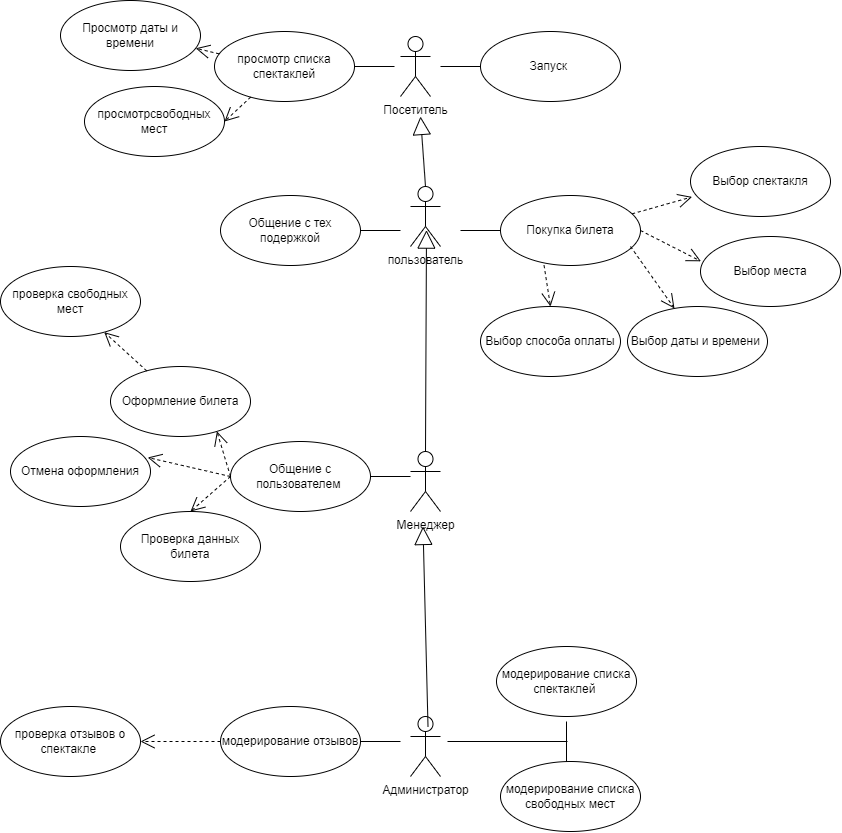

The diagram above was exported from draw.io. Its source (the exported page's mxGraphModel, read from the mxfile embedded in the PNG):
<mxGraphModel dx="1744" dy="914" grid="1" gridSize="10" guides="1" tooltips="1" connect="1" arrows="1" fold="1" page="1" pageScale="1" pageWidth="827" pageHeight="1169" math="0" shadow="0">
  <root>
    <mxCell id="0" />
    <mxCell id="1" parent="0" />
    <mxCell id="qCrueKStjACtTrVl-jaf-1" value="Посетитель" style="shape=umlActor;verticalLabelPosition=bottom;verticalAlign=top;html=1;" vertex="1" parent="1">
      <mxGeometry x="460" y="110" width="30" height="60" as="geometry" />
    </mxCell>
    <mxCell id="qCrueKStjACtTrVl-jaf-2" value="Запуск&amp;nbsp;" style="ellipse;whiteSpace=wrap;html=1;" vertex="1" parent="1">
      <mxGeometry x="540" y="105" width="140" height="70" as="geometry" />
    </mxCell>
    <mxCell id="qCrueKStjACtTrVl-jaf-3" value="просмотр списка спектаклей" style="ellipse;whiteSpace=wrap;html=1;" vertex="1" parent="1">
      <mxGeometry x="274" y="105" width="140" height="70" as="geometry" />
    </mxCell>
    <mxCell id="qCrueKStjACtTrVl-jaf-4" value="" style="line;strokeWidth=1;fillColor=none;align=left;verticalAlign=middle;spacingTop=-1;spacingLeft=3;spacingRight=3;rotatable=0;labelPosition=right;points=[];portConstraint=eastwest;strokeColor=inherit;" vertex="1" parent="1">
      <mxGeometry x="500" y="136" width="40" height="8" as="geometry" />
    </mxCell>
    <mxCell id="qCrueKStjACtTrVl-jaf-5" value="" style="line;strokeWidth=1;fillColor=none;align=left;verticalAlign=middle;spacingTop=-1;spacingLeft=3;spacingRight=3;rotatable=0;labelPosition=right;points=[];portConstraint=eastwest;strokeColor=inherit;" vertex="1" parent="1">
      <mxGeometry x="414" y="136" width="40" height="8" as="geometry" />
    </mxCell>
    <mxCell id="qCrueKStjACtTrVl-jaf-6" value="Просмотр даты и времени" style="ellipse;whiteSpace=wrap;html=1;" vertex="1" parent="1">
      <mxGeometry x="120" y="74" width="140" height="70" as="geometry" />
    </mxCell>
    <mxCell id="qCrueKStjACtTrVl-jaf-7" value="просмотрсвободных мест" style="ellipse;whiteSpace=wrap;html=1;" vertex="1" parent="1">
      <mxGeometry x="144" y="160" width="140" height="70" as="geometry" />
    </mxCell>
    <mxCell id="qCrueKStjACtTrVl-jaf-9" value="" style="endArrow=open;endSize=12;dashed=1;html=1;rounded=0;" edge="1" parent="1" source="qCrueKStjACtTrVl-jaf-3" target="qCrueKStjACtTrVl-jaf-6">
      <mxGeometry x="0.0186" width="160" relative="1" as="geometry">
        <mxPoint x="114" y="140" as="sourcePoint" />
        <mxPoint x="114" y="140" as="targetPoint" />
        <mxPoint as="offset" />
      </mxGeometry>
    </mxCell>
    <mxCell id="qCrueKStjACtTrVl-jaf-12" value="" style="endArrow=open;endSize=12;dashed=1;html=1;rounded=0;entryX=1;entryY=0.5;entryDx=0;entryDy=0;" edge="1" parent="1" source="qCrueKStjACtTrVl-jaf-3" target="qCrueKStjACtTrVl-jaf-7">
      <mxGeometry width="160" relative="1" as="geometry">
        <mxPoint x="246" y="193" as="sourcePoint" />
        <mxPoint x="305" y="200" as="targetPoint" />
      </mxGeometry>
    </mxCell>
    <mxCell id="qCrueKStjACtTrVl-jaf-13" value="пользователь&lt;br&gt;" style="shape=umlActor;verticalLabelPosition=bottom;verticalAlign=top;html=1;" vertex="1" parent="1">
      <mxGeometry x="470" y="260" width="30" height="60" as="geometry" />
    </mxCell>
    <mxCell id="qCrueKStjACtTrVl-jaf-14" value="" style="endArrow=block;endSize=16;endFill=0;html=1;rounded=0;exitX=0.5;exitY=0;exitDx=0;exitDy=0;exitPerimeter=0;" edge="1" parent="1" source="qCrueKStjACtTrVl-jaf-13">
      <mxGeometry width="160" relative="1" as="geometry">
        <mxPoint x="470" y="190" as="sourcePoint" />
        <mxPoint x="480" y="190" as="targetPoint" />
      </mxGeometry>
    </mxCell>
    <mxCell id="qCrueKStjACtTrVl-jaf-16" value="Покупка билета" style="ellipse;whiteSpace=wrap;html=1;" vertex="1" parent="1">
      <mxGeometry x="560" y="269" width="140" height="70" as="geometry" />
    </mxCell>
    <mxCell id="qCrueKStjACtTrVl-jaf-17" value="" style="line;strokeWidth=1;fillColor=none;align=left;verticalAlign=middle;spacingTop=-1;spacingLeft=3;spacingRight=3;rotatable=0;labelPosition=right;points=[];portConstraint=eastwest;strokeColor=inherit;" vertex="1" parent="1">
      <mxGeometry x="520" y="297" width="40" height="14" as="geometry" />
    </mxCell>
    <mxCell id="qCrueKStjACtTrVl-jaf-18" value="Выбор спектакля&lt;br&gt;" style="ellipse;whiteSpace=wrap;html=1;" vertex="1" parent="1">
      <mxGeometry x="750" y="220" width="140" height="70" as="geometry" />
    </mxCell>
    <mxCell id="qCrueKStjACtTrVl-jaf-19" value="Выбор даты и времени&amp;nbsp;" style="ellipse;whiteSpace=wrap;html=1;" vertex="1" parent="1">
      <mxGeometry x="687" y="380" width="140" height="70" as="geometry" />
    </mxCell>
    <mxCell id="qCrueKStjACtTrVl-jaf-20" value="Выбор места&lt;br&gt;" style="ellipse;whiteSpace=wrap;html=1;" vertex="1" parent="1">
      <mxGeometry x="760" y="310" width="140" height="70" as="geometry" />
    </mxCell>
    <mxCell id="qCrueKStjACtTrVl-jaf-21" value="" style="endArrow=open;endSize=12;dashed=1;html=1;rounded=0;entryX=0.011;entryY=0.72;entryDx=0;entryDy=0;entryPerimeter=0;" edge="1" parent="1" source="qCrueKStjACtTrVl-jaf-16" target="qCrueKStjACtTrVl-jaf-18">
      <mxGeometry width="160" relative="1" as="geometry">
        <mxPoint x="730" y="290" as="sourcePoint" />
        <mxPoint x="890" y="290" as="targetPoint" />
      </mxGeometry>
    </mxCell>
    <mxCell id="qCrueKStjACtTrVl-jaf-23" value="" style="endArrow=open;endSize=12;dashed=1;html=1;rounded=0;entryX=0.003;entryY=0.354;entryDx=0;entryDy=0;entryPerimeter=0;exitX=1;exitY=0.5;exitDx=0;exitDy=0;" edge="1" parent="1" source="qCrueKStjACtTrVl-jaf-16" target="qCrueKStjACtTrVl-jaf-20">
      <mxGeometry width="160" relative="1" as="geometry">
        <mxPoint x="730" y="290" as="sourcePoint" />
        <mxPoint x="840" y="340.02" as="targetPoint" />
      </mxGeometry>
    </mxCell>
    <mxCell id="qCrueKStjACtTrVl-jaf-25" value="" style="endArrow=open;endSize=12;dashed=1;html=1;rounded=0;" edge="1" parent="1" target="qCrueKStjACtTrVl-jaf-19">
      <mxGeometry width="160" relative="1" as="geometry">
        <mxPoint x="690" y="320" as="sourcePoint" />
        <mxPoint x="850" y="320" as="targetPoint" />
      </mxGeometry>
    </mxCell>
    <mxCell id="qCrueKStjACtTrVl-jaf-26" value="Общение с тех подержкой" style="ellipse;whiteSpace=wrap;html=1;" vertex="1" parent="1">
      <mxGeometry x="280" y="269" width="140" height="70" as="geometry" />
    </mxCell>
    <mxCell id="qCrueKStjACtTrVl-jaf-28" value="" style="line;strokeWidth=1;fillColor=none;align=left;verticalAlign=middle;spacingTop=-1;spacingLeft=3;spacingRight=3;rotatable=0;labelPosition=right;points=[];portConstraint=eastwest;strokeColor=inherit;" vertex="1" parent="1">
      <mxGeometry x="420" y="300" width="40" height="8" as="geometry" />
    </mxCell>
    <mxCell id="qCrueKStjACtTrVl-jaf-30" value="Менеджер" style="shape=umlActor;verticalLabelPosition=bottom;verticalAlign=top;html=1;" vertex="1" parent="1">
      <mxGeometry x="470" y="525" width="30" height="60" as="geometry" />
    </mxCell>
    <mxCell id="qCrueKStjACtTrVl-jaf-31" value="" style="endArrow=block;endSize=16;endFill=0;html=1;rounded=0;exitX=0.5;exitY=0;exitDx=0;exitDy=0;exitPerimeter=0;entryX=0.533;entryY=0.727;entryDx=0;entryDy=0;entryPerimeter=0;" edge="1" parent="1" source="qCrueKStjACtTrVl-jaf-30" target="qCrueKStjACtTrVl-jaf-13">
      <mxGeometry width="160" relative="1" as="geometry">
        <mxPoint x="480" y="410" as="sourcePoint" />
        <mxPoint x="485" y="340" as="targetPoint" />
      </mxGeometry>
    </mxCell>
    <mxCell id="qCrueKStjACtTrVl-jaf-32" value="Общение с пользователем&amp;nbsp;" style="ellipse;whiteSpace=wrap;html=1;" vertex="1" parent="1">
      <mxGeometry x="290" y="515" width="140" height="70" as="geometry" />
    </mxCell>
    <mxCell id="qCrueKStjACtTrVl-jaf-33" value="" style="line;strokeWidth=1;fillColor=none;align=left;verticalAlign=middle;spacingTop=-1;spacingLeft=3;spacingRight=3;rotatable=0;labelPosition=right;points=[];portConstraint=eastwest;strokeColor=inherit;" vertex="1" parent="1">
      <mxGeometry x="430" y="546" width="40" height="8" as="geometry" />
    </mxCell>
    <mxCell id="qCrueKStjACtTrVl-jaf-34" value="Выбор способа оплаты" style="ellipse;whiteSpace=wrap;html=1;" vertex="1" parent="1">
      <mxGeometry x="540" y="380" width="140" height="70" as="geometry" />
    </mxCell>
    <mxCell id="qCrueKStjACtTrVl-jaf-35" value="" style="endArrow=open;endSize=12;dashed=1;html=1;rounded=0;exitX=0.311;exitY=0.997;exitDx=0;exitDy=0;exitPerimeter=0;entryX=0.5;entryY=0;entryDx=0;entryDy=0;" edge="1" parent="1" source="qCrueKStjACtTrVl-jaf-16" target="qCrueKStjACtTrVl-jaf-34">
      <mxGeometry width="160" relative="1" as="geometry">
        <mxPoint x="1010" y="350" as="sourcePoint" />
        <mxPoint x="1170" y="350" as="targetPoint" />
      </mxGeometry>
    </mxCell>
    <mxCell id="qCrueKStjACtTrVl-jaf-36" value="Оформление билета" style="ellipse;whiteSpace=wrap;html=1;" vertex="1" parent="1">
      <mxGeometry x="170" y="440" width="140" height="70" as="geometry" />
    </mxCell>
    <mxCell id="qCrueKStjACtTrVl-jaf-37" value="Отмена оформления" style="ellipse;whiteSpace=wrap;html=1;" vertex="1" parent="1">
      <mxGeometry x="70" y="510" width="140" height="70" as="geometry" />
    </mxCell>
    <mxCell id="qCrueKStjACtTrVl-jaf-38" value="Проверка данных билета" style="ellipse;whiteSpace=wrap;html=1;" vertex="1" parent="1">
      <mxGeometry x="180" y="585" width="140" height="70" as="geometry" />
    </mxCell>
    <mxCell id="qCrueKStjACtTrVl-jaf-39" value="" style="endArrow=open;endSize=12;dashed=1;html=1;rounded=0;entryX=0.5;entryY=0;entryDx=0;entryDy=0;exitX=0;exitY=0.5;exitDx=0;exitDy=0;" edge="1" parent="1" source="qCrueKStjACtTrVl-jaf-32" target="qCrueKStjACtTrVl-jaf-38">
      <mxGeometry width="160" relative="1" as="geometry">
        <mxPoint x="290" y="540" as="sourcePoint" />
        <mxPoint x="450" y="540" as="targetPoint" />
      </mxGeometry>
    </mxCell>
    <mxCell id="qCrueKStjACtTrVl-jaf-41" value="" style="endArrow=open;endSize=12;dashed=1;html=1;rounded=0;entryX=0.98;entryY=0.3;entryDx=0;entryDy=0;entryPerimeter=0;exitX=0;exitY=0.5;exitDx=0;exitDy=0;" edge="1" parent="1" source="qCrueKStjACtTrVl-jaf-32" target="qCrueKStjACtTrVl-jaf-37">
      <mxGeometry width="160" relative="1" as="geometry">
        <mxPoint x="190" y="520" as="sourcePoint" />
        <mxPoint x="320" y="510" as="targetPoint" />
      </mxGeometry>
    </mxCell>
    <mxCell id="qCrueKStjACtTrVl-jaf-44" value="" style="endArrow=open;endSize=12;dashed=1;html=1;rounded=0;entryX=0.76;entryY=0.926;entryDx=0;entryDy=0;entryPerimeter=0;exitX=0;exitY=0.5;exitDx=0;exitDy=0;" edge="1" parent="1" source="qCrueKStjACtTrVl-jaf-32" target="qCrueKStjACtTrVl-jaf-36">
      <mxGeometry width="160" relative="1" as="geometry">
        <mxPoint x="301" y="555" as="sourcePoint" />
        <mxPoint x="177" y="546" as="targetPoint" />
      </mxGeometry>
    </mxCell>
    <mxCell id="qCrueKStjACtTrVl-jaf-45" value="Администратор&lt;br&gt;" style="shape=umlActor;verticalLabelPosition=bottom;verticalAlign=top;html=1;" vertex="1" parent="1">
      <mxGeometry x="470" y="790" width="30" height="60" as="geometry" />
    </mxCell>
    <mxCell id="qCrueKStjACtTrVl-jaf-46" value="проверка свободных мест" style="ellipse;whiteSpace=wrap;html=1;" vertex="1" parent="1">
      <mxGeometry x="60" y="340" width="140" height="70" as="geometry" />
    </mxCell>
    <mxCell id="qCrueKStjACtTrVl-jaf-47" value="" style="endArrow=open;endSize=12;dashed=1;html=1;rounded=0;" edge="1" parent="1" source="qCrueKStjACtTrVl-jaf-36" target="qCrueKStjACtTrVl-jaf-46">
      <mxGeometry width="160" relative="1" as="geometry">
        <mxPoint x="195" y="420" as="sourcePoint" />
        <mxPoint x="145" y="355" as="targetPoint" />
      </mxGeometry>
    </mxCell>
    <mxCell id="qCrueKStjACtTrVl-jaf-48" value="модерирование отзывов" style="ellipse;whiteSpace=wrap;html=1;" vertex="1" parent="1">
      <mxGeometry x="280" y="780" width="140" height="70" as="geometry" />
    </mxCell>
    <mxCell id="qCrueKStjACtTrVl-jaf-51" value="проверка отзывов о спектакле&amp;nbsp;" style="ellipse;whiteSpace=wrap;html=1;" vertex="1" parent="1">
      <mxGeometry x="60" y="780" width="140" height="70" as="geometry" />
    </mxCell>
    <mxCell id="qCrueKStjACtTrVl-jaf-52" value="модерирование списка спектаклей&amp;nbsp;" style="ellipse;whiteSpace=wrap;html=1;" vertex="1" parent="1">
      <mxGeometry x="556" y="720" width="140" height="70" as="geometry" />
    </mxCell>
    <mxCell id="qCrueKStjACtTrVl-jaf-54" value="модерирование списка свободных мест" style="ellipse;whiteSpace=wrap;html=1;" vertex="1" parent="1">
      <mxGeometry x="560" y="835" width="140" height="70" as="geometry" />
    </mxCell>
    <mxCell id="qCrueKStjACtTrVl-jaf-55" value="" style="line;strokeWidth=1;fillColor=none;align=left;verticalAlign=middle;spacingTop=-1;spacingLeft=3;spacingRight=3;rotatable=0;labelPosition=right;points=[];portConstraint=eastwest;strokeColor=inherit;" vertex="1" parent="1">
      <mxGeometry x="507" y="811" width="120" height="8" as="geometry" />
    </mxCell>
    <mxCell id="qCrueKStjACtTrVl-jaf-56" value="" style="line;strokeWidth=1;fillColor=none;align=left;verticalAlign=middle;spacingTop=-1;spacingLeft=3;spacingRight=3;rotatable=0;labelPosition=right;points=[];portConstraint=eastwest;strokeColor=inherit;direction=south;" vertex="1" parent="1">
      <mxGeometry x="622" y="795" width="8" height="40" as="geometry" />
    </mxCell>
    <mxCell id="qCrueKStjACtTrVl-jaf-57" style="edgeStyle=orthogonalEdgeStyle;rounded=0;orthogonalLoop=1;jettySize=auto;html=1;exitX=0.5;exitY=1;exitDx=0;exitDy=0;" edge="1" parent="1" source="qCrueKStjACtTrVl-jaf-52" target="qCrueKStjACtTrVl-jaf-52">
      <mxGeometry relative="1" as="geometry" />
    </mxCell>
    <mxCell id="qCrueKStjACtTrVl-jaf-58" value="" style="line;strokeWidth=1;fillColor=none;align=left;verticalAlign=middle;spacingTop=-1;spacingLeft=3;spacingRight=3;rotatable=0;labelPosition=right;points=[];portConstraint=eastwest;strokeColor=inherit;" vertex="1" parent="1">
      <mxGeometry x="420" y="811" width="40" height="8" as="geometry" />
    </mxCell>
    <mxCell id="qCrueKStjACtTrVl-jaf-59" value="" style="endArrow=open;endSize=12;dashed=1;html=1;rounded=0;entryX=1;entryY=0.5;entryDx=0;entryDy=0;exitX=0;exitY=0.5;exitDx=0;exitDy=0;" edge="1" parent="1" source="qCrueKStjACtTrVl-jaf-48" target="qCrueKStjACtTrVl-jaf-51">
      <mxGeometry width="160" relative="1" as="geometry">
        <mxPoint x="310" y="730" as="sourcePoint" />
        <mxPoint x="470" y="730" as="targetPoint" />
      </mxGeometry>
    </mxCell>
    <mxCell id="qCrueKStjACtTrVl-jaf-60" value="" style="endArrow=block;endSize=16;endFill=0;html=1;rounded=0;exitX=0.5;exitY=0;exitDx=0;exitDy=0;exitPerimeter=0;" edge="1" parent="1">
      <mxGeometry width="160" relative="1" as="geometry">
        <mxPoint x="487.5" y="800" as="sourcePoint" />
        <mxPoint x="482.5" y="600" as="targetPoint" />
      </mxGeometry>
    </mxCell>
  </root>
</mxGraphModel>